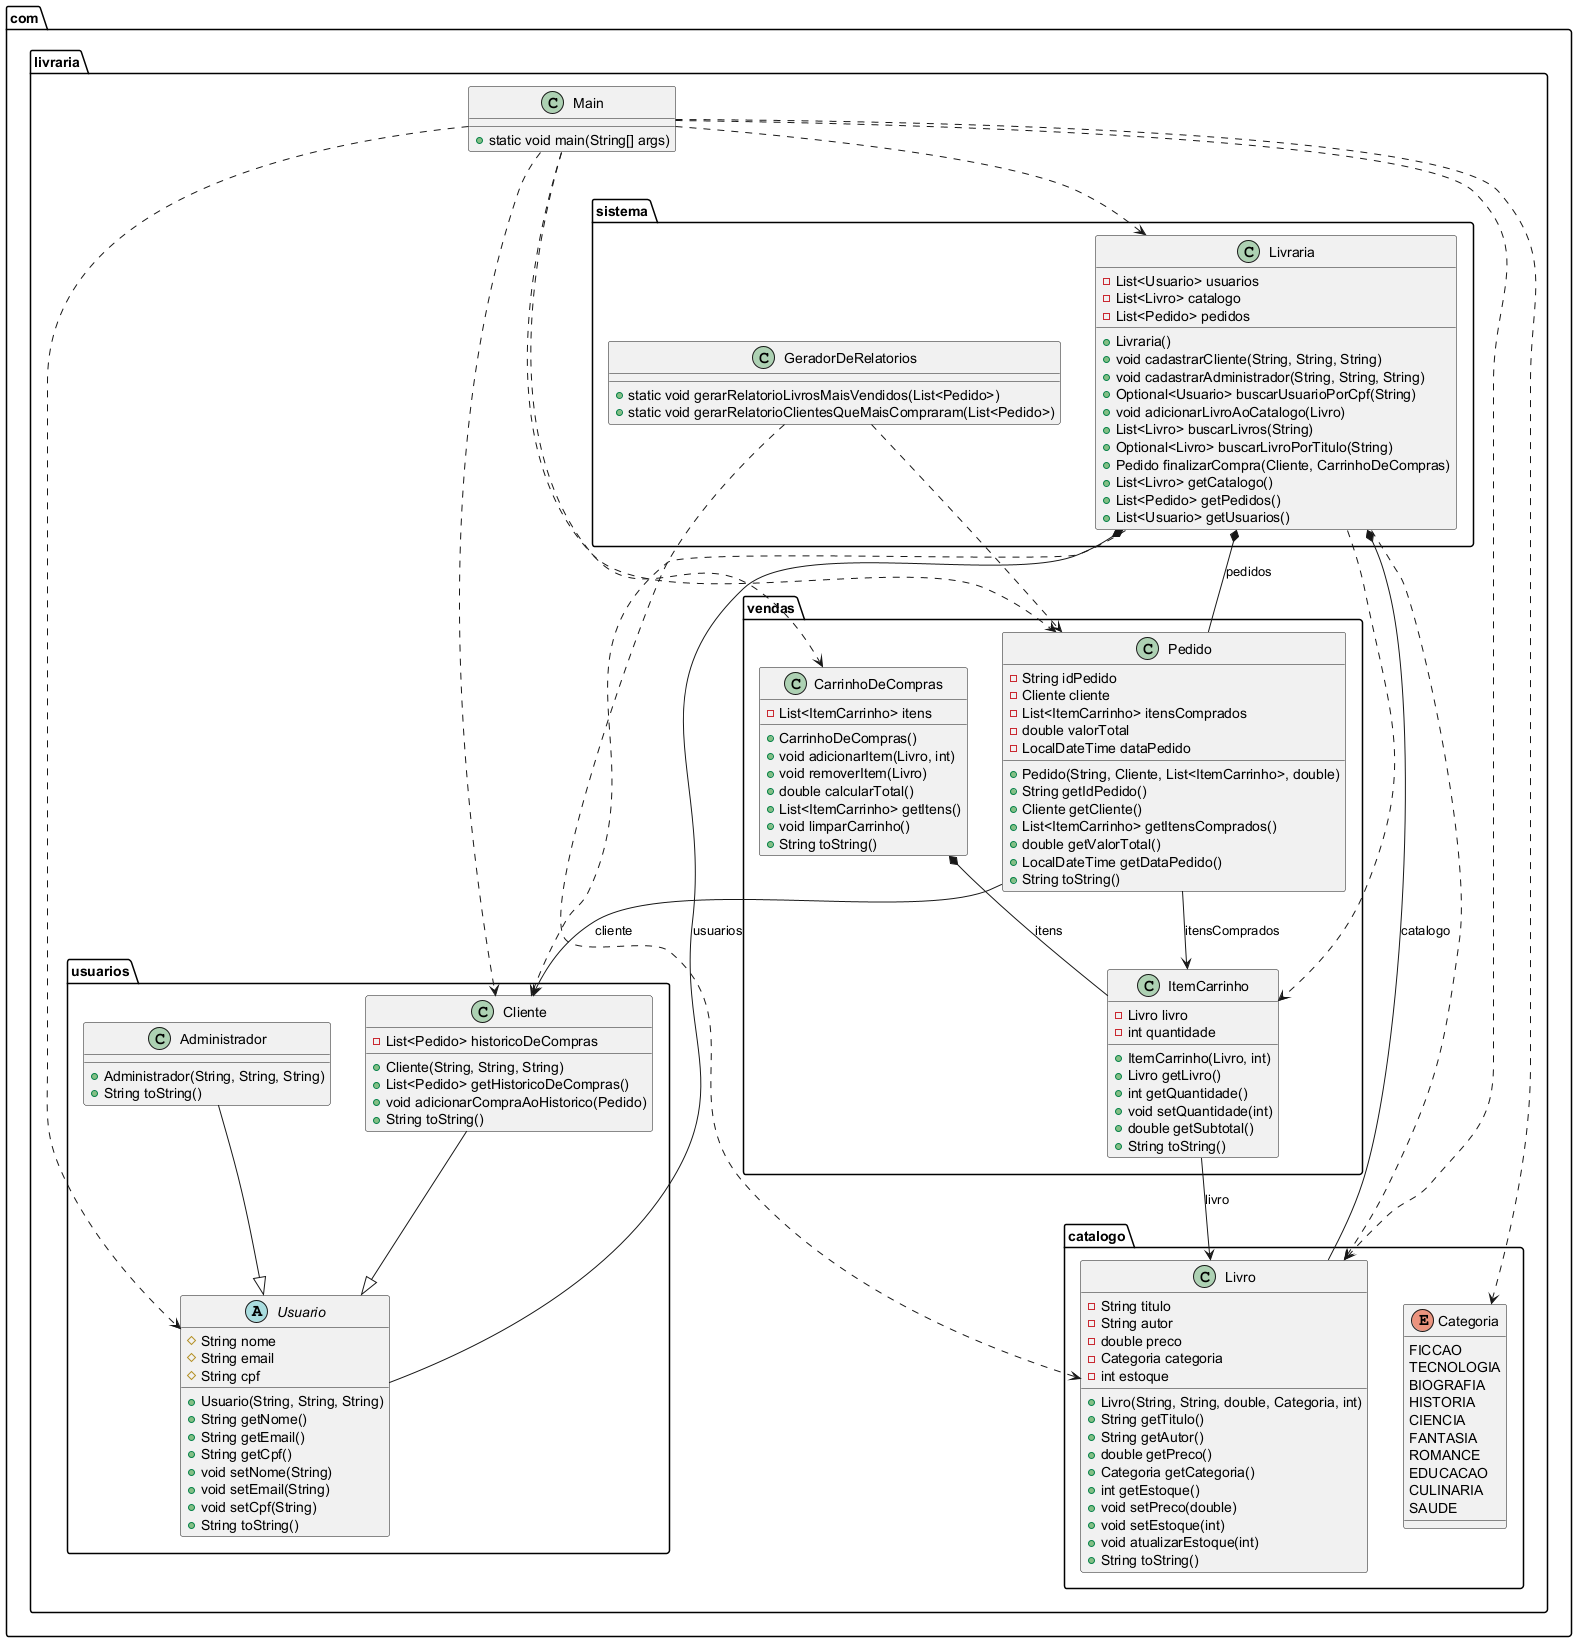

The diagram above was rendered by PlantUML. Its source (embedded in the PNG):
@startuml
' Projeto: com.livraria
' Geração a partir do código-fonte (não alterado)

package "com.livraria.catalogo" {
  enum Categoria {
    FICCAO
    TECNOLOGIA
    BIOGRAFIA
    HISTORIA
    CIENCIA
    FANTASIA
    ROMANCE
    EDUCACAO
    CULINARIA
    SAUDE
  }

  class Livro {
    - String titulo
    - String autor
    - double preco
    - Categoria categoria
    - int estoque

    + Livro(String, String, double, Categoria, int)
    + String getTitulo()
    + String getAutor()
    + double getPreco()
    + Categoria getCategoria()
    + int getEstoque()
    + void setPreco(double)
    + void setEstoque(int)
    + void atualizarEstoque(int)
    + String toString()
  }
}

package "com.livraria.usuarios" {
  abstract class Usuario {
    # String nome
    # String email
    # String cpf

    + Usuario(String, String, String)
    + String getNome()
    + String getEmail()
    + String getCpf()
    + void setNome(String)
    + void setEmail(String)
    + void setCpf(String)
    + String toString()
  }

  class Cliente {
    - List<Pedido> historicoDeCompras

    + Cliente(String, String, String)
    + List<Pedido> getHistoricoDeCompras()
    + void adicionarCompraAoHistorico(Pedido)
    + String toString()
  }

  class Administrador {
    + Administrador(String, String, String)
    + String toString()
  }
}

package "com.livraria.vendas" {
  class ItemCarrinho {
    - Livro livro
    - int quantidade

    + ItemCarrinho(Livro, int)
    + Livro getLivro()
    + int getQuantidade()
    + void setQuantidade(int)
    + double getSubtotal()
    + String toString()
  }

  class CarrinhoDeCompras {
    - List<ItemCarrinho> itens

    + CarrinhoDeCompras()
    + void adicionarItem(Livro, int)
    + void removerItem(Livro)
    + double calcularTotal()
    + List<ItemCarrinho> getItens()
    + void limparCarrinho()
    + String toString()
  }

  class Pedido {
    - String idPedido
    - Cliente cliente
    - List<ItemCarrinho> itensComprados
    - double valorTotal
    - LocalDateTime dataPedido

    + Pedido(String, Cliente, List<ItemCarrinho>, double)
    + String getIdPedido()
    + Cliente getCliente()
    + List<ItemCarrinho> getItensComprados()
    + double getValorTotal()
    + LocalDateTime getDataPedido()
    + String toString()
  }
}

package "com.livraria.sistema" {
  class Livraria {
    - List<Usuario> usuarios
    - List<Livro> catalogo
    - List<Pedido> pedidos

    + Livraria()
    + void cadastrarCliente(String, String, String)
    + void cadastrarAdministrador(String, String, String)
    + Optional<Usuario> buscarUsuarioPorCpf(String)
    + void adicionarLivroAoCatalogo(Livro)
    + List<Livro> buscarLivros(String)
    + Optional<Livro> buscarLivroPorTitulo(String)
    + Pedido finalizarCompra(Cliente, CarrinhoDeCompras)
    + List<Livro> getCatalogo()
    + List<Pedido> getPedidos()
    + List<Usuario> getUsuarios()
  }

  class GeradorDeRelatorios {
    + static void gerarRelatorioLivrosMaisVendidos(List<Pedido>)
    + static void gerarRelatorioClientesQueMaisCompraram(List<Pedido>)
  }
}

package "com.livraria" {
  class Main {
    + static void main(String[] args)
  }
}

' Herança
com.livraria.usuarios.Cliente --|> com.livraria.usuarios.Usuario
com.livraria.usuarios.Administrador --|> com.livraria.usuarios.Usuario

' Agregações / Composições e Associações
com.livraria.sistema.Livraria *-- com.livraria.usuarios.Usuario : usuarios
com.livraria.sistema.Livraria *-- com.livraria.catalogo.Livro : catalogo
com.livraria.sistema.Livraria *-- com.livraria.vendas.Pedido : pedidos

com.livraria.vendas.CarrinhoDeCompras *-- com.livraria.vendas.ItemCarrinho : itens
com.livraria.vendas.ItemCarrinho --> com.livraria.catalogo.Livro : livro
com.livraria.vendas.Pedido --> com.livraria.vendas.ItemCarrinho : itensComprados
com.livraria.vendas.Pedido --> com.livraria.usuarios.Cliente : cliente

' Dependências (uso)
com.livraria.sistema.GeradorDeRelatorios ..> com.livraria.vendas.Pedido
com.livraria.sistema.GeradorDeRelatorios ..> com.livraria.catalogo.Livro
com.livraria.sistema.Livraria ..> com.livraria.vendas.ItemCarrinho
com.livraria.sistema.Livraria ..> com.livraria.catalogo.Livro
com.livraria.sistema.Livraria ..> com.livraria.usuarios.Cliente

com.livraria.Main ..> com.livraria.sistema.Livraria
com.livraria.Main ..> com.livraria.catalogo.Livro
com.livraria.Main ..> com.livraria.catalogo.Categoria
com.livraria.Main ..> com.livraria.vendas.CarrinhoDeCompras
com.livraria.Main ..> com.livraria.vendas.Pedido
com.livraria.Main ..> com.livraria.usuarios.Usuario
com.livraria.Main ..> com.livraria.usuarios.Cliente

@enduml